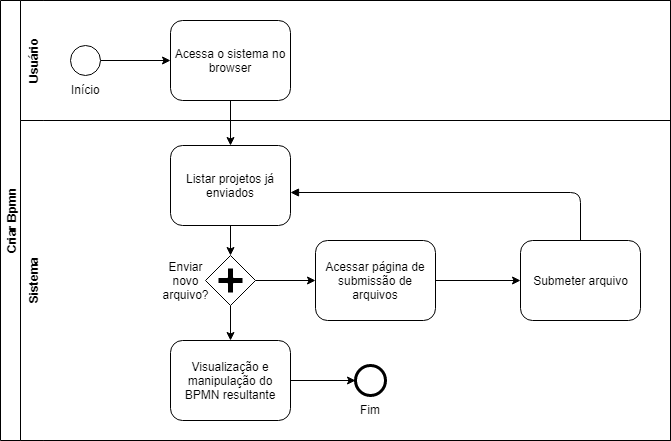

The diagram above was exported from draw.io. Its source (the exported page's mxGraphModel, read from the mxfile embedded in the PNG):
<mxGraphModel dx="1010" dy="542" grid="1" gridSize="10" guides="1" tooltips="1" connect="1" arrows="1" fold="1" page="1" pageScale="1" pageWidth="850" pageHeight="1100" background="#ffffff" math="0" shadow="0">
  <root>
    <mxCell id="0" />
    <mxCell id="1" parent="0" />
    <mxCell id="ga_3sjXb7dkhcg3qbNtY-1" value="Criar Bpmn" style="swimlane;html=1;horizontal=0;startSize=20;" parent="1" vertex="1">
      <mxGeometry x="50" y="130" width="670" height="440" as="geometry" />
    </mxCell>
    <mxCell id="ga_3sjXb7dkhcg3qbNtY-2" value="Usuário" style="swimlane;html=1;horizontal=0;swimlaneLine=0;" parent="ga_3sjXb7dkhcg3qbNtY-1" vertex="1">
      <mxGeometry x="20" width="650" height="120" as="geometry" />
    </mxCell>
    <mxCell id="ga_3sjXb7dkhcg3qbNtY-8" value="Acessa o sistema no browser" style="shape=ext;rounded=1;html=1;whiteSpace=wrap;" parent="ga_3sjXb7dkhcg3qbNtY-2" vertex="1">
      <mxGeometry x="150" y="20" width="120" height="80" as="geometry" />
    </mxCell>
    <mxCell id="ga_3sjXb7dkhcg3qbNtY-10" value="" style="edgeStyle=orthogonalEdgeStyle;rounded=0;orthogonalLoop=1;jettySize=auto;html=1;" parent="ga_3sjXb7dkhcg3qbNtY-2" source="ga_3sjXb7dkhcg3qbNtY-9" target="ga_3sjXb7dkhcg3qbNtY-8" edge="1">
      <mxGeometry relative="1" as="geometry" />
    </mxCell>
    <mxCell id="ga_3sjXb7dkhcg3qbNtY-9" value="Início" style="shape=mxgraph.bpmn.shape;html=1;verticalLabelPosition=bottom;labelBackgroundColor=#ffffff;verticalAlign=top;align=center;perimeter=ellipsePerimeter;outlineConnect=0;outline=standard;symbol=general;" parent="ga_3sjXb7dkhcg3qbNtY-2" vertex="1">
      <mxGeometry x="50" y="45" width="30" height="30" as="geometry" />
    </mxCell>
    <mxCell id="ga_3sjXb7dkhcg3qbNtY-11" value="Sistema&lt;br&gt;" style="swimlane;html=1;horizontal=0;swimlaneLine=0;" parent="ga_3sjXb7dkhcg3qbNtY-1" vertex="1">
      <mxGeometry x="20" y="120" width="650" height="320" as="geometry" />
    </mxCell>
    <mxCell id="ga_3sjXb7dkhcg3qbNtY-33" value="" style="edgeStyle=orthogonalEdgeStyle;rounded=0;orthogonalLoop=1;jettySize=auto;html=1;" parent="ga_3sjXb7dkhcg3qbNtY-11" source="ga_3sjXb7dkhcg3qbNtY-13" target="ga_3sjXb7dkhcg3qbNtY-31" edge="1">
      <mxGeometry relative="1" as="geometry" />
    </mxCell>
    <mxCell id="ga_3sjXb7dkhcg3qbNtY-13" value="Listar projetos já enviados" style="shape=ext;rounded=1;html=1;whiteSpace=wrap;" parent="ga_3sjXb7dkhcg3qbNtY-11" vertex="1">
      <mxGeometry x="150" y="25" width="120" height="80" as="geometry" />
    </mxCell>
    <mxCell id="ga_3sjXb7dkhcg3qbNtY-18" value="" style="edgeStyle=orthogonalEdgeStyle;rounded=0;orthogonalLoop=1;jettySize=auto;html=1;" parent="ga_3sjXb7dkhcg3qbNtY-11" source="ga_3sjXb7dkhcg3qbNtY-15" target="ga_3sjXb7dkhcg3qbNtY-17" edge="1">
      <mxGeometry relative="1" as="geometry" />
    </mxCell>
    <mxCell id="ga_3sjXb7dkhcg3qbNtY-15" value="Acessar página de submissão de arquivos" style="shape=ext;rounded=1;html=1;whiteSpace=wrap;" parent="ga_3sjXb7dkhcg3qbNtY-11" vertex="1">
      <mxGeometry x="295" y="120" width="120" height="80" as="geometry" />
    </mxCell>
    <mxCell id="ga_3sjXb7dkhcg3qbNtY-17" value="Submeter arquivo" style="shape=ext;rounded=1;html=1;whiteSpace=wrap;" parent="ga_3sjXb7dkhcg3qbNtY-11" vertex="1">
      <mxGeometry x="500" y="120" width="120" height="80" as="geometry" />
    </mxCell>
    <mxCell id="ga_3sjXb7dkhcg3qbNtY-36" value="" style="edgeStyle=orthogonalEdgeStyle;rounded=0;orthogonalLoop=1;jettySize=auto;html=1;" parent="ga_3sjXb7dkhcg3qbNtY-11" source="ga_3sjXb7dkhcg3qbNtY-31" target="ga_3sjXb7dkhcg3qbNtY-15" edge="1">
      <mxGeometry relative="1" as="geometry" />
    </mxCell>
    <mxCell id="ga_3sjXb7dkhcg3qbNtY-39" value="" style="edgeStyle=orthogonalEdgeStyle;rounded=0;orthogonalLoop=1;jettySize=auto;html=1;" parent="ga_3sjXb7dkhcg3qbNtY-11" source="ga_3sjXb7dkhcg3qbNtY-31" target="ga_3sjXb7dkhcg3qbNtY-38" edge="1">
      <mxGeometry relative="1" as="geometry" />
    </mxCell>
    <mxCell id="ga_3sjXb7dkhcg3qbNtY-31" value="" style="shape=mxgraph.bpmn.shape;html=1;verticalLabelPosition=bottom;labelBackgroundColor=#ffffff;verticalAlign=top;align=center;perimeter=rhombusPerimeter;background=gateway;outlineConnect=0;outline=none;symbol=parallelGw;shadow=0;" parent="ga_3sjXb7dkhcg3qbNtY-11" vertex="1">
      <mxGeometry x="185" y="135" width="50" height="50" as="geometry" />
    </mxCell>
    <mxCell id="ga_3sjXb7dkhcg3qbNtY-37" value="" style="endArrow=block;endFill=1;endSize=6;html=1;exitX=0.5;exitY=0;exitDx=0;exitDy=0;entryX=1.003;entryY=0.588;entryDx=0;entryDy=0;entryPerimeter=0;" parent="ga_3sjXb7dkhcg3qbNtY-11" source="ga_3sjXb7dkhcg3qbNtY-17" target="ga_3sjXb7dkhcg3qbNtY-13" edge="1">
      <mxGeometry width="100" relative="1" as="geometry">
        <mxPoint x="560" y="90" as="sourcePoint" />
        <mxPoint x="560" y="70" as="targetPoint" />
        <Array as="points">
          <mxPoint x="560" y="72" />
        </Array>
      </mxGeometry>
    </mxCell>
    <mxCell id="ga_3sjXb7dkhcg3qbNtY-41" value="" style="edgeStyle=orthogonalEdgeStyle;rounded=0;orthogonalLoop=1;jettySize=auto;html=1;" parent="ga_3sjXb7dkhcg3qbNtY-11" source="ga_3sjXb7dkhcg3qbNtY-38" target="ga_3sjXb7dkhcg3qbNtY-40" edge="1">
      <mxGeometry relative="1" as="geometry" />
    </mxCell>
    <mxCell id="ga_3sjXb7dkhcg3qbNtY-38" value="Visualização e manipulação do BPMN resultante" style="shape=ext;rounded=1;html=1;whiteSpace=wrap;" parent="ga_3sjXb7dkhcg3qbNtY-11" vertex="1">
      <mxGeometry x="150" y="220" width="120" height="80" as="geometry" />
    </mxCell>
    <mxCell id="ga_3sjXb7dkhcg3qbNtY-40" value="Fim&lt;br&gt;" style="shape=mxgraph.bpmn.shape;html=1;verticalLabelPosition=bottom;labelBackgroundColor=#ffffff;verticalAlign=top;align=center;perimeter=ellipsePerimeter;outlineConnect=0;outline=end;symbol=general;" parent="ga_3sjXb7dkhcg3qbNtY-11" vertex="1">
      <mxGeometry x="335" y="245" width="30" height="30" as="geometry" />
    </mxCell>
    <mxCell id="cJLJOmqsIJKJhKAEimpX-1" value="Enviar novo arquivo?&lt;br&gt;" style="text;html=1;strokeColor=none;fillColor=none;align=center;verticalAlign=middle;whiteSpace=wrap;rounded=0;" vertex="1" parent="ga_3sjXb7dkhcg3qbNtY-11">
      <mxGeometry x="145" y="150" width="40" height="20" as="geometry" />
    </mxCell>
    <mxCell id="ga_3sjXb7dkhcg3qbNtY-14" value="" style="edgeStyle=orthogonalEdgeStyle;rounded=0;orthogonalLoop=1;jettySize=auto;html=1;" parent="ga_3sjXb7dkhcg3qbNtY-1" source="ga_3sjXb7dkhcg3qbNtY-8" target="ga_3sjXb7dkhcg3qbNtY-13" edge="1">
      <mxGeometry relative="1" as="geometry" />
    </mxCell>
  </root>
</mxGraphModel>